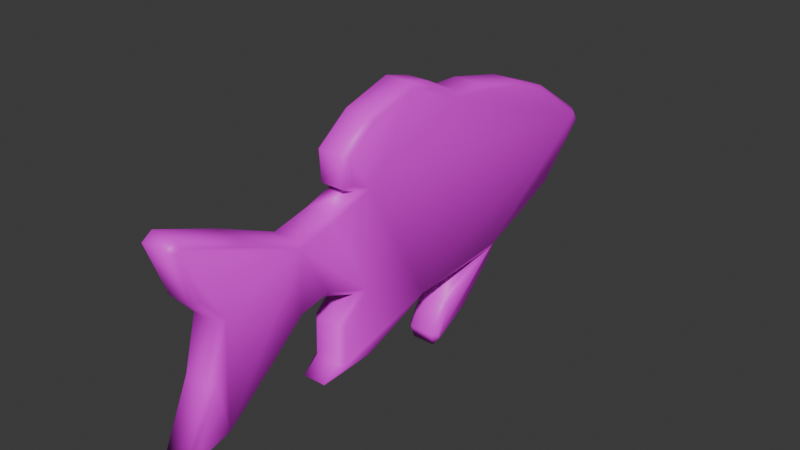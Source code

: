 # Source: FISH_NUMBA_2.blend  (saved by Blender 4.3.34; exported with 4.5.12 LTS)
import bpy
from mathutils import Matrix  # noqa: F401  (used for matrix-valued properties, if any)

bpy.ops.wm.read_factory_settings(use_empty=True)
scene = bpy.context.scene
scene.name = 'Scene'

# ---- collections
col_collection = bpy.data.collections.new('Collection'); scene.collection.children.link(col_collection)

# ---- images (referenced by path relative to the original .blend; pixels are not part of the script)
import os
ASSET_DIR = os.environ.get("B2B_ASSET_DIR", "")  # directory of the original .blend (textures are referenced by path, not embedded)
HERE = os.path.dirname(os.path.abspath(__file__))  # packed textures are extracted next to this script under _unpacked/

def load_image(name, relpath, width, height, colorspace="sRGB"):
    """Load a texture the original file referenced (path relative to the .blend, or extracted next to this script)."""
    p = next((c for c in (os.path.join(HERE, relpath), os.path.join(ASSET_DIR, relpath)) if relpath and os.path.exists(c)), "")
    if p:
        img = bpy.data.images.load(p, check_existing=True)
        img.name = name
    else:  # same state as the original file: an image datablock whose file is absent (Cycles renders it pink)
        img = bpy.data.images.new(name, width, height)
        img.source = "FILE"
        img.filepath = "//" + (relpath or name)
    img.colorspace_settings.name = colorspace
    return img
img_fish_thang_png = load_image('Fish thang.png', 'Fish thang.png', 1024, 1024, 'sRGB')

# ---- materials (node trees are filled in below, after node groups)
mat_material_001 = bpy.data.materials.new('Material.001')

# ---- material node trees
mat_material_001.use_nodes = True; mat_material_001.node_tree.nodes.clear()
_N = mat_material_001.node_tree.nodes; _L = mat_material_001.node_tree.links
n0 = _N.new('ShaderNodeBsdfPrincipled'); n0.name = 'Principled BSDF'; n0.location = (10, 300)
n1 = _N.new('ShaderNodeOutputMaterial'); n1.name = 'Material Output'; n1.location = (300, 300)
n2 = _N.new('ShaderNodeTexImage'); n2.name = 'Image Texture'; n2.location = (-280, 259)
n2.image = img_fish_thang_png
_L.new(n0.outputs[0], n1.inputs[0])
_L.new(n2.outputs[0], n0.inputs[0])
n1.is_active_output = True

# ---- world
world_world = bpy.data.worlds.new('World'); scene.world = world_world
world_world.use_nodes = True; world_world.node_tree.nodes.clear()
_N = world_world.node_tree.nodes; _L = world_world.node_tree.links
n0 = _N.new('ShaderNodeOutputWorld'); n0.name = 'World Output'; n0.location = (300, 300)
n1 = _N.new('ShaderNodeBackground'); n1.name = 'Background'; n1.location = (10, 300)
n1.inputs[0].default_value = (0.05088, 0.05088, 0.05088, 1.0)
_L.new(n1.outputs[0], n0.inputs[0])
n0.is_active_output = True
world_world.color = (0.05088, 0.05088, 0.05088)
world_world.sun_shadow_jitter_overblur = 0.0

# ---- meshes
me_plane = bpy.data.meshes.new('Plane')
me_plane.from_pydata([(0.206, 0.4256, -0.1144), (0.221, 0.4374, -0.09616), (0.2567, 0.3905, -0.1144), (0.2687, 0.4044, -0.09616), (0.3711, 0.269, -0.1144), (0.386, 0.2797, -0.09616), (0.437, 0.1434, -0.1144), (0.4631, 0.133, -0.09616), (0.4631, 0.133, -0.01819), (0.437, 0.1434, 0.0), (0.3711, 0.269, 0.0), (0.386, 0.2797, -0.01819), (0.2567, 0.3905, 0.0), (0.2687, 0.4044, -0.01819), (0.206, 0.4256, 0.0), (0.221, 0.4374, -0.01819), (0.1418, 0.5919, 0.0), (0.1586, 0.5988, -0.01819), (0.08822, 0.7169, 0.0), (0.1036, 0.7272, -0.01819), (-0.01219, 0.8209, 0.0), (0.000917, 0.8335, -0.01819), (-0.083, 0.8949, 0.0), (-0.07978, 0.9179, -0.01819), (-0.111, 0.8786, 0.0), (-0.1238, 0.8922, -0.01819), (-0.247, 0.6747, 0.0), (-0.2632, 0.6831, -0.01819), (-0.3081, 0.52, 0.0), (-0.3255, 0.5254, -0.01819), (-0.3551, 0.3176, 0.0), (-0.3732, 0.32, -0.01819), (-0.3588, 0.2126, 0.0), (-0.3769, 0.2173, -0.01819), (-0.4222, 0.08968, 0.0), (-0.4392, 0.09628, -0.01819), (-0.446, 0.001089, 0.0), (-0.4649, 0.000917, -0.01819), (-0.4007, -0.1559, 0.0), (-0.4172, -0.1641, -0.01819), (-0.3242, -0.259, 0.0), (-0.3329, -0.2778, -0.01819), (-0.2422, -0.2531, 0.0), (-0.2302, -0.2705, -0.01819), (-0.2089, -0.1798, 0.0), (-0.2118, -0.2302, -0.01819), (-0.1612, -0.3282, 0.0), (-0.1788, -0.3329, -0.01819), (-0.1341, -0.4559, 0.0), (-0.1531, -0.4539, -0.01819), (-0.2244, -0.6589, 0.0), (-0.2412, -0.652, -0.01819), (-0.2942, -0.8404, 0.0), (-0.3145, -0.8427, -0.01819), (-0.2853, -0.8537, 0.0), (-0.2925, -0.8757, -0.01819), (-0.1332, -0.7974, 0.0), (-0.1238, -0.8134, -0.01819), (-0.04771, -0.7236, 0.0), (-0.0431, -0.7437, -0.01819), (0.1281, -0.7705, 0.0), (0.122, -0.7877, -0.01819), (0.3148, -0.8545, 0.0), (0.342, -0.8867, -0.01819), (0.285, -0.7409, 0.0), (0.3017, -0.7327, -0.01819), (0.1518, -0.5717, 0.0), (0.166, -0.5603, -0.01819), (0.06096, -0.4619, 0.0), (0.07794, -0.4539, -0.01819), (0.04075, -0.3568, 0.0), (0.0596, -0.3585, -0.01819), (0.1011, -0.2035, 0.0), (0.1073, -0.2375, -0.01819), (0.1816, -0.2929, 0.0), (0.1733, -0.3109, -0.01819), (0.3143, -0.2966, 0.0), (0.3054, -0.3145, -0.01819), (0.3289, -0.3149, 0.0), (0.3494, -0.3695, -0.01819), (0.324, -0.1934, 0.0), (0.342, -0.1898, -0.01819), (0.2627, -0.0275, 0.0), (0.2797, -0.02109, -0.01819), (0.2285, 0.05968, 0.0), (0.2467, 0.06327, -0.01819), (0.2248, 0.2607, 0.0), (0.243, 0.2613, -0.01819), (0.2167, 0.4065, 0.0), (0.2393, 0.3274, -0.01819), (0.3372, 0.1865, 0.0), (0.3237, 0.1733, -0.01819), (0.4211, 0.1381, 0.0), (0.4191, 0.1183, -0.01819), (0.1418, 0.5919, -0.1144), (0.1586, 0.5988, -0.09616), (0.08822, 0.7169, -0.1144), (0.1036, 0.7272, -0.09616), (0.000917, 0.8335, -0.09616), (-0.01219, 0.8209, -0.1144), (-0.07978, 0.9179, -0.09616), (-0.083, 0.8949, -0.1144), (-0.1238, 0.8922, -0.09616), (-0.111, 0.8786, -0.1144), (-0.2632, 0.6831, -0.09616), (-0.247, 0.6747, -0.1144), (-0.3255, 0.5254, -0.09616), (-0.3081, 0.52, -0.1144), (-0.3732, 0.32, -0.09616), (-0.3551, 0.3176, -0.1144), (-0.3769, 0.2173, -0.09616), (-0.3588, 0.2126, -0.1144), (-0.4392, 0.09628, -0.09616), (-0.4222, 0.08968, -0.1144), (-0.4649, 0.000917, -0.09616), (-0.446, 0.001089, -0.1144), (-0.4172, -0.1641, -0.09616), (-0.4007, -0.1559, -0.1144), (-0.3329, -0.2778, -0.09616), (-0.3242, -0.259, -0.1144), (-0.2302, -0.2705, -0.09616), (-0.2422, -0.2531, -0.1144), (-0.2118, -0.2302, -0.09616), (-0.2089, -0.1798, -0.1144), (-0.1788, -0.3329, -0.09616), (-0.1612, -0.3282, -0.1144), (-0.1531, -0.4539, -0.09616), (-0.1341, -0.4559, -0.1144), (-0.2412, -0.652, -0.09616), (-0.2244, -0.6589, -0.1144), (-0.3145, -0.8427, -0.09616), (-0.2942, -0.8404, -0.1144), (-0.2925, -0.8757, -0.09616), (-0.2853, -0.8537, -0.1144), (-0.1238, -0.8134, -0.09616), (-0.1332, -0.7974, -0.1144), (-0.0431, -0.7437, -0.09616), (-0.04771, -0.7236, -0.1144), (0.122, -0.7877, -0.09616), (0.1281, -0.7705, -0.1144), (0.342, -0.8867, -0.09616), (0.3148, -0.8545, -0.1144), (0.3017, -0.7327, -0.09616), (0.285, -0.7409, -0.1144), (0.166, -0.5603, -0.09616), (0.1518, -0.5717, -0.1144), (0.07794, -0.4539, -0.09616), (0.06096, -0.4619, -0.1144), (0.0596, -0.3585, -0.09616), (0.04075, -0.3568, -0.1144), (0.1073, -0.2375, -0.09616), (0.1011, -0.2035, -0.1144), (0.1733, -0.3109, -0.09616), (0.1816, -0.2929, -0.1144), (0.3054, -0.3145, -0.09616), (0.3143, -0.2966, -0.1144), (0.3494, -0.3695, -0.09616), (0.3289, -0.3149, -0.1144), (0.342, -0.1898, -0.09616), (0.324, -0.1934, -0.1144), (0.2797, -0.02109, -0.09616), (0.2627, -0.0275, -0.1144), (0.2467, 0.06327, -0.09616), (0.2285, 0.05968, -0.1144), (0.243, 0.2613, -0.09616), (0.2248, 0.2607, -0.1144), (0.2393, 0.3274, -0.09616), (0.2167, 0.4065, -0.1144), (0.3237, 0.1733, -0.09616), (0.3372, 0.1865, -0.1144), (0.4191, 0.1183, -0.09616), (0.4211, 0.1381, -0.1144)], [], [(31, 33, 110, 108), (85, 87, 164, 162), (13, 15, 1, 3), (17, 19, 97, 95), (59, 61, 138, 136), (33, 35, 112, 110), (87, 89, 166, 164), (61, 63, 140, 138), (35, 37, 114, 112), (89, 91, 168, 166), (63, 65, 142, 140), (37, 39, 116, 114), (91, 93, 170, 168), (93, 8, 7, 170), (65, 67, 144, 142), (39, 41, 118, 116), (8, 11, 5, 7), (67, 69, 146, 144), (41, 43, 120, 118), (10, 9, 92, 90, 88, 86, 84, 82, 80, 78, 76, 74, 72, 70, 68, 66, 64, 62, 60, 58, 56, 54, 52, 50, 48, 46, 44, 42, 40, 38, 36, 34, 32, 30, 28, 26, 24, 22, 20, 18, 16, 14, 12), (11, 13, 3, 5), (69, 71, 148, 146), (43, 45, 122, 120), (4, 2, 0, 94, 96, 99, 101, 103, 105, 107, 109, 111, 113, 115, 117, 119, 121, 123, 125, 127, 129, 131, 133, 135, 137, 139, 141, 143, 145, 147, 149, 151, 153, 155, 157, 159, 161, 163, 165, 167, 169, 171, 6), (71, 73, 150, 148), (45, 47, 124, 122), (19, 21, 98, 97), (73, 75, 152, 150), (47, 49, 126, 124), (21, 23, 100, 98), (75, 77, 154, 152), (49, 51, 128, 126), (23, 25, 102, 100), (77, 79, 156, 154), (51, 53, 130, 128), (25, 27, 104, 102), (79, 81, 158, 156), (53, 55, 132, 130), (27, 29, 106, 104), (81, 83, 160, 158), (55, 57, 134, 132), (29, 31, 108, 106), (83, 85, 162, 160), (57, 59, 136, 134), (97, 98, 99, 96), (95, 97, 96, 94), (1, 95, 94, 0), (3, 1, 0, 2), (9, 10, 11, 8), (10, 12, 13, 11), (12, 14, 15, 13), (14, 16, 17, 15), (16, 18, 19, 17), (18, 20, 21, 19), (20, 22, 23, 21), (22, 24, 25, 23), (24, 26, 27, 25), (26, 28, 29, 27), (28, 30, 31, 29), (30, 32, 33, 31), (32, 34, 35, 33), (34, 36, 37, 35), (36, 38, 39, 37), (38, 40, 41, 39), (40, 42, 43, 41), (42, 44, 45, 43), (44, 46, 47, 45), (46, 48, 49, 47), (48, 50, 51, 49), (50, 52, 53, 51), (52, 54, 55, 53), (54, 56, 57, 55), (56, 58, 59, 57), (58, 60, 61, 59), (60, 62, 63, 61), (62, 64, 65, 63), (64, 66, 67, 65), (66, 68, 69, 67), (68, 70, 71, 69), (70, 72, 73, 71), (72, 74, 75, 73), (74, 76, 77, 75), (76, 78, 79, 77), (78, 80, 81, 79), (80, 82, 83, 81), (82, 84, 85, 83), (84, 86, 87, 85), (86, 88, 89, 87), (88, 90, 91, 89), (90, 92, 93, 91), (92, 9, 8, 93), (5, 3, 2, 4), (7, 5, 4, 6), (98, 100, 101, 99), (100, 102, 103, 101), (102, 104, 105, 103), (104, 106, 107, 105), (106, 108, 109, 107), (108, 110, 111, 109), (110, 112, 113, 111), (112, 114, 115, 113), (114, 116, 117, 115), (116, 118, 119, 117), (118, 120, 121, 119), (120, 122, 123, 121), (122, 124, 125, 123), (124, 126, 127, 125), (126, 128, 129, 127), (128, 130, 131, 129), (130, 132, 133, 131), (132, 134, 135, 133), (134, 136, 137, 135), (136, 138, 139, 137), (138, 140, 141, 139), (140, 142, 143, 141), (142, 144, 145, 143), (144, 146, 147, 145), (146, 148, 149, 147), (148, 150, 151, 149), (150, 152, 153, 151), (152, 154, 155, 153), (154, 156, 157, 155), (156, 158, 159, 157), (158, 160, 161, 159), (160, 162, 163, 161), (162, 164, 165, 163), (164, 166, 167, 165), (166, 168, 169, 167), (168, 170, 171, 169), (170, 7, 6, 171), (15, 17, 95, 1)])
me_plane.polygons.foreach_set('use_smooth', [True] * 131)
_uv = me_plane.uv_layers.new(name='UVMap')
_uv.uv.foreach_set('vector', [0.6826, 0.8187, 0.6345, 0.8253, 0.6345, 0.8253, 0.6826, 0.8187, 0.5262, 0.2532, 0.6196, 0.2505, 0.6196, 0.2505, 0.5262, 0.2532, 0.6855, 0.2224, 0.7038, 0.2655, 0.7038, 0.2655, 0.6855, 0.2224, 0.7834, 0.3182, 0.847, 0.3651, 0.847, 0.3651, 0.7834, 0.3182, 0.1629, 0.546, 0.1327, 0.3946, 0.1327, 0.3946, 0.1629, 0.546, 0.6345, 0.8253, 0.5811, 0.8867, 0.5811, 0.8867, 0.6345, 0.8253, 0.6196, 0.2505, 0.6509, 0.2519, 0.6509, 0.2519, 0.6196, 0.2505, 0.1327, 0.3946, 0.07344, 0.1941, 0.07344, 0.1941, 0.1327, 0.3946, 0.5811, 0.8867, 0.5377, 0.9134, 0.5377, 0.9134, 0.5811, 0.8867, 0.6509, 0.2519, 0.5736, 0.1785, 0.5736, 0.1785, 0.6509, 0.2519, 0.07344, 0.1941, 0.1483, 0.2267, 0.1483, 0.2267, 0.07344, 0.1941, 0.5377, 0.9134, 0.4572, 0.8743, 0.4572, 0.8743, 0.5377, 0.9134, 0.5736, 0.1785, 0.5422, 0.092, 0.5422, 0.092, 0.5736, 0.1785, 0.5422, 0.092, 0.5466, 0.05084, 0.5466, 0.05084, 0.5422, 0.092, 0.1483, 0.2267, 0.2372, 0.3469, 0.2372, 0.3469, 0.1483, 0.2267, 0.4572, 0.8743, 0.3988, 0.7998, 0.3988, 0.7998, 0.4572, 0.8743, 0.5466, 0.05084, 0.6201, 0.1176, 0.6201, 0.1176, 0.5466, 0.05084, 0.2372, 0.3469, 0.2924, 0.4251, 0.2924, 0.4251, 0.2372, 0.3469, 0.3988, 0.7998, 0.3964, 0.7045, 0.3964, 0.7045, 0.3988, 0.7998, 0.6159, 0.1317, 0.553, 0.07461, 0.5514, 0.08954, 0.579, 0.1656, 0.6895, 0.2704, 0.6204, 0.2673, 0.5255, 0.27, 0.4825, 0.2412, 0.4009, 0.1895, 0.3434, 0.1887, 0.3529, 0.2016, 0.3622, 0.3243, 0.4089, 0.396, 0.3402, 0.4565, 0.2896, 0.4411, 0.2327, 0.3604, 0.1453, 0.2423, 0.09016, 0.2183, 0.1404, 0.3884, 0.1726, 0.5496, 0.1427, 0.631, 0.125, 0.7735, 0.1317, 0.7812, 0.2132, 0.7111, 0.3036, 0.6214, 0.3653, 0.6425, 0.4379, 0.6821, 0.4053, 0.7152, 0.4072, 0.7912, 0.4601, 0.8587, 0.5367, 0.8959, 0.577, 0.8711, 0.6312, 0.8088, 0.6805, 0.8021, 0.7731, 0.7524, 0.8424, 0.6911, 0.9306, 0.559, 0.9367, 0.5327, 0.8978, 0.4694, 0.843, 0.3797, 0.7811, 0.334, 0.6991, 0.2796, 0.6797, 0.2338, 0.6201, 0.1176, 0.6855, 0.2224, 0.6855, 0.2224, 0.6201, 0.1176, 0.2924, 0.4251, 0.3383, 0.4392, 0.3383, 0.4392, 0.2924, 0.4251, 0.3964, 0.7045, 0.4143, 0.6863, 0.4143, 0.6863, 0.3964, 0.7045, 0.6159, 0.1317, 0.6797, 0.2338, 0.6991, 0.2796, 0.7811, 0.334, 0.843, 0.3797, 0.8978, 0.4694, 0.9367, 0.5327, 0.9306, 0.559, 0.8424, 0.6911, 0.7731, 0.7524, 0.6805, 0.8021, 0.6312, 0.8088, 0.577, 0.8711, 0.5367, 0.8959, 0.4601, 0.8587, 0.4072, 0.7912, 0.4053, 0.7152, 0.4379, 0.6821, 0.3653, 0.6425, 0.3036, 0.6214, 0.2132, 0.7111, 0.1317, 0.7812, 0.125, 0.7735, 0.1427, 0.631, 0.1726, 0.5496, 0.1404, 0.3884, 0.09016, 0.2183, 0.1453, 0.2423, 0.2327, 0.3604, 0.2896, 0.4411, 0.3402, 0.4565, 0.4089, 0.396, 0.3622, 0.3243, 0.3529, 0.2016, 0.3434, 0.1887, 0.4009, 0.1895, 0.4825, 0.2412, 0.5255, 0.27, 0.6204, 0.2673, 0.6895, 0.2704, 0.579, 0.1656, 0.5514, 0.08954, 0.553, 0.07461, 0.3383, 0.4392, 0.3926, 0.3913, 0.3926, 0.3913, 0.3383, 0.4392, 0.4143, 0.6863, 0.3641, 0.6589, 0.3641, 0.6589, 0.4143, 0.6863, 0.847, 0.3651, 0.9029, 0.4569, 0.9029, 0.4569, 0.847, 0.3651, 0.3926, 0.3913, 0.3542, 0.3325, 0.3542, 0.3325, 0.3926, 0.3913, 0.3641, 0.6589, 0.3056, 0.6389, 0.3056, 0.6389, 0.3641, 0.6589, 0.9029, 0.4569, 0.9473, 0.529, 0.9473, 0.529, 0.9029, 0.4569, 0.3542, 0.3325, 0.3449, 0.2105, 0.3449, 0.2105, 0.3542, 0.3325, 0.3056, 0.6389, 0.2174, 0.7264, 0.2174, 0.7264, 0.3056, 0.6389, 0.9473, 0.529, 0.9377, 0.5705, 0.9377, 0.5705, 0.9473, 0.529, 0.3449, 0.2105, 0.3165, 0.1714, 0.3165, 0.1714, 0.3449, 0.2105, 0.2174, 0.7264, 0.1318, 0.8001, 0.1318, 0.8001, 0.2174, 0.7264, 0.9377, 0.5705, 0.8473, 0.7058, 0.8473, 0.7058, 0.9377, 0.5705, 0.3165, 0.1714, 0.4016, 0.1727, 0.4016, 0.1727, 0.3165, 0.1714, 0.1318, 0.8001, 0.115, 0.7808, 0.115, 0.7808, 0.1318, 0.8001, 0.8473, 0.7058, 0.7766, 0.7683, 0.7766, 0.7683, 0.8473, 0.7058, 0.4016, 0.1727, 0.4846, 0.2252, 0.4846, 0.2252, 0.4016, 0.1727, 0.115, 0.7808, 0.1347, 0.6228, 0.1347, 0.6228, 0.115, 0.7808, 0.7766, 0.7683, 0.6826, 0.8187, 0.6826, 0.8187, 0.7766, 0.7683, 0.4846, 0.2252, 0.5262, 0.2532, 0.5262, 0.2532, 0.4846, 0.2252, 0.1347, 0.6228, 0.1629, 0.546, 0.1629, 0.546, 0.1347, 0.6228, 0.847, 0.3651, 0.9029, 0.4569, 0.8978, 0.4694, 0.843, 0.3797, 0.7834, 0.3182, 0.847, 0.3651, 0.843, 0.3797, 0.7811, 0.334, 0.7038, 0.2655, 0.7834, 0.3182, 0.7811, 0.334, 0.6991, 0.2796, 0.6855, 0.2224, 0.7038, 0.2655, 0.6991, 0.2796, 0.6797, 0.2338, 0.553, 0.07461, 0.6159, 0.1317, 0.6201, 0.1176, 0.5466, 0.05084, 0.6159, 0.1317, 0.6797, 0.2338, 0.6855, 0.2224, 0.6201, 0.1176, 0.6797, 0.2338, 0.6991, 0.2796, 0.7038, 0.2655, 0.6855, 0.2224, 0.6991, 0.2796, 0.7811, 0.334, 0.7834, 0.3182, 0.7038, 0.2655, 0.7811, 0.334, 0.843, 0.3797, 0.847, 0.3651, 0.7834, 0.3182, 0.843, 0.3797, 0.8978, 0.4694, 0.9029, 0.4569, 0.847, 0.3651, 0.8978, 0.4694, 0.9367, 0.5327, 0.9473, 0.529, 0.9029, 0.4569, 0.9367, 0.5327, 0.9306, 0.559, 0.9377, 0.5705, 0.9473, 0.529, 0.9306, 0.559, 0.8424, 0.6911, 0.8473, 0.7058, 0.9377, 0.5705, 0.8424, 0.6911, 0.7731, 0.7524, 0.7766, 0.7683, 0.8473, 0.7058, 0.7731, 0.7524, 0.6805, 0.8021, 0.6826, 0.8187, 0.7766, 0.7683, 0.6805, 0.8021, 0.6312, 0.8088, 0.6345, 0.8253, 0.6826, 0.8187, 0.6312, 0.8088, 0.577, 0.8711, 0.5811, 0.8867, 0.6345, 0.8253, 0.577, 0.8711, 0.5367, 0.8959, 0.5377, 0.9134, 0.5811, 0.8867, 0.5367, 0.8959, 0.4601, 0.8587, 0.4572, 0.8743, 0.5377, 0.9134, 0.4601, 0.8587, 0.4072, 0.7912, 0.3988, 0.7998, 0.4572, 0.8743, 0.4072, 0.7912, 0.4053, 0.7152, 0.3964, 0.7045, 0.3988, 0.7998, 0.4053, 0.7152, 0.4379, 0.6821, 0.4143, 0.6863, 0.3964, 0.7045, 0.4379, 0.6821, 0.3653, 0.6425, 0.3641, 0.6589, 0.4143, 0.6863, 0.3653, 0.6425, 0.3036, 0.6214, 0.3056, 0.6389, 0.3641, 0.6589, 0.3036, 0.6214, 0.2132, 0.7111, 0.2174, 0.7264, 0.3056, 0.6389, 0.2132, 0.7111, 0.1317, 0.7812, 0.1318, 0.8001, 0.2174, 0.7264, 0.1317, 0.7812, 0.125, 0.7735, 0.115, 0.7808, 0.1318, 0.8001, 0.125, 0.7735, 0.1427, 0.631, 0.1347, 0.6228, 0.115, 0.7808, 0.1427, 0.631, 0.1726, 0.5496, 0.1629, 0.546, 0.1347, 0.6228, 0.1726, 0.5496, 0.1404, 0.3884, 0.1327, 0.3946, 0.1629, 0.546, 0.1404, 0.3884, 0.09016, 0.2183, 0.07344, 0.1941, 0.1327, 0.3946, 0.09016, 0.2183, 0.1453, 0.2423, 0.1483, 0.2267, 0.07344, 0.1941, 0.1453, 0.2423, 0.2327, 0.3604, 0.2372, 0.3469, 0.1483, 0.2267, 0.2327, 0.3604, 0.2896, 0.4411, 0.2924, 0.4251, 0.2372, 0.3469, 0.2896, 0.4411, 0.3402, 0.4565, 0.3383, 0.4392, 0.2924, 0.4251, 0.3402, 0.4565, 0.4089, 0.396, 0.3926, 0.3913, 0.3383, 0.4392, 0.4089, 0.396, 0.3622, 0.3243, 0.3542, 0.3325, 0.3926, 0.3913, 0.3622, 0.3243, 0.3529, 0.2016, 0.3449, 0.2105, 0.3542, 0.3325, 0.3529, 0.2016, 0.3434, 0.1887, 0.3165, 0.1714, 0.3449, 0.2105, 0.3434, 0.1887, 0.4009, 0.1895, 0.4016, 0.1727, 0.3165, 0.1714, 0.4009, 0.1895, 0.4825, 0.2412, 0.4846, 0.2252, 0.4016, 0.1727, 0.4825, 0.2412, 0.5255, 0.27, 0.5262, 0.2532, 0.4846, 0.2252, 0.5255, 0.27, 0.6204, 0.2673, 0.6196, 0.2505, 0.5262, 0.2532, 0.6204, 0.2673, 0.6895, 0.2704, 0.6509, 0.2519, 0.6196, 0.2505, 0.6895, 0.2704, 0.579, 0.1656, 0.5736, 0.1785, 0.6509, 0.2519, 0.579, 0.1656, 0.5514, 0.08954, 0.5422, 0.092, 0.5736, 0.1785, 0.5514, 0.08954, 0.553, 0.07461, 0.5466, 0.05084, 0.5422, 0.092, 0.6201, 0.1176, 0.6855, 0.2224, 0.6797, 0.2338, 0.6159, 0.1317, 0.5466, 0.05084, 0.6201, 0.1176, 0.6159, 0.1317, 0.553, 0.07461, 0.9029, 0.4569, 0.9473, 0.529, 0.9367, 0.5327, 0.8978, 0.4694, 0.9473, 0.529, 0.9377, 0.5705, 0.9306, 0.559, 0.9367, 0.5327, 0.9377, 0.5705, 0.8473, 0.7058, 0.8424, 0.6911, 0.9306, 0.559, 0.8473, 0.7058, 0.7766, 0.7683, 0.7731, 0.7524, 0.8424, 0.6911, 0.7766, 0.7683, 0.6826, 0.8187, 0.6805, 0.8021, 0.7731, 0.7524, 0.6826, 0.8187, 0.6345, 0.8253, 0.6312, 0.8088, 0.6805, 0.8021, 0.6345, 0.8253, 0.5811, 0.8867, 0.577, 0.8711, 0.6312, 0.8088, 0.5811, 0.8867, 0.5377, 0.9134, 0.5367, 0.8959, 0.577, 0.8711, 0.5377, 0.9134, 0.4572, 0.8743, 0.4601, 0.8587, 0.5367, 0.8959, 0.4572, 0.8743, 0.3988, 0.7998, 0.4072, 0.7912, 0.4601, 0.8587, 0.3988, 0.7998, 0.3964, 0.7045, 0.4053, 0.7152, 0.4072, 0.7912, 0.3964, 0.7045, 0.4143, 0.6863, 0.4379, 0.6821, 0.4053, 0.7152, 0.4143, 0.6863, 0.3641, 0.6589, 0.3653, 0.6425, 0.4379, 0.6821, 0.3641, 0.6589, 0.3056, 0.6389, 0.3036, 0.6214, 0.3653, 0.6425, 0.3056, 0.6389, 0.2174, 0.7264, 0.2132, 0.7111, 0.3036, 0.6214, 0.2174, 0.7264, 0.1318, 0.8001, 0.1317, 0.7812, 0.2132, 0.7111, 0.1318, 0.8001, 0.115, 0.7808, 0.125, 0.7735, 0.1317, 0.7812, 0.115, 0.7808, 0.1347, 0.6228, 0.1427, 0.631, 0.125, 0.7735, 0.1347, 0.6228, 0.1629, 0.546, 0.1726, 0.5496, 0.1427, 0.631, 0.1629, 0.546, 0.1327, 0.3946, 0.1404, 0.3884, 0.1726, 0.5496, 0.1327, 0.3946, 0.07344, 0.1941, 0.09016, 0.2183, 0.1404, 0.3884, 0.07344, 0.1941, 0.1483, 0.2267, 0.1453, 0.2423, 0.09016, 0.2183, 0.1483, 0.2267, 0.2372, 0.3469, 0.2327, 0.3604, 0.1453, 0.2423, 0.2372, 0.3469, 0.2924, 0.4251, 0.2896, 0.4411, 0.2327, 0.3604, 0.2924, 0.4251, 0.3383, 0.4392, 0.3402, 0.4565, 0.2896, 0.4411, 0.3383, 0.4392, 0.3926, 0.3913, 0.4089, 0.396, 0.3402, 0.4565, 0.3926, 0.3913, 0.3542, 0.3325, 0.3622, 0.3243, 0.4089, 0.396, 0.3542, 0.3325, 0.3449, 0.2105, 0.3529, 0.2016, 0.3622, 0.3243, 0.3449, 0.2105, 0.3165, 0.1714, 0.3434, 0.1887, 0.3529, 0.2016, 0.3165, 0.1714, 0.4016, 0.1727, 0.4009, 0.1895, 0.3434, 0.1887, 0.4016, 0.1727, 0.4846, 0.2252, 0.4825, 0.2412, 0.4009, 0.1895, 0.4846, 0.2252, 0.5262, 0.2532, 0.5255, 0.27, 0.4825, 0.2412, 0.5262, 0.2532, 0.6196, 0.2505, 0.6204, 0.2673, 0.5255, 0.27, 0.6196, 0.2505, 0.6509, 0.2519, 0.6895, 0.2704, 0.6204, 0.2673, 0.6509, 0.2519, 0.5736, 0.1785, 0.579, 0.1656, 0.6895, 0.2704, 0.5736, 0.1785, 0.5422, 0.092, 0.5514, 0.08954, 0.579, 0.1656, 0.5422, 0.092, 0.5466, 0.05084, 0.553, 0.07461, 0.5514, 0.08954, 0.7038, 0.2655, 0.7834, 0.3182, 0.7834, 0.3182, 0.7038, 0.2655])
me_plane.materials.append(mat_material_001)
me_plane.update()

# ---- objects
ob_plane = bpy.data.objects.new('Plane', me_plane)

# ---- transforms, parenting, visibility, modifiers, constraints
ob_plane.location = (0.2755, 0.0, 0.0)
ob_plane.rotation_euler = (0.0, 1.571, 0.0)
ob_plane.scale = (2.457, 2.457, 2.457)

# ---- collection membership
col_collection.objects.link(ob_plane)

# ---- scene / render settings (as saved in the file)
scene.frame_start = 1; scene.frame_end = 250; scene.frame_set(1)
scene.render.engine = 'BLENDER_EEVEE_NEXT'
bpy.context.view_layer.update()

# ---- added for rendering (the .blend has no active camera and no usable light): camera, sun
cam_auto = bpy.data.cameras.new('AutoCamera')
cam_auto.lens = 50.0
cam_auto.sensor_width = 36.0
cam_auto.clip_end = 1000.0
ob_auto_camera = bpy.data.objects.new('AutoCamera', cam_auto)
scene.collection.objects.link(ob_auto_camera)
ob_auto_camera.location = (4.75539, -5.50618, 3.69857)
ob_auto_camera.rotation_euler = (1.09748, -7.21219e-08, 0.694738)
scene.camera = ob_auto_camera
light_auto_sun = bpy.data.lights.new('AutoSun', 'SUN')
light_auto_sun.energy = 3.0
light_auto_sun.angle = 0.0523599
ob_auto_sun = bpy.data.objects.new('AutoSun', light_auto_sun)
scene.collection.objects.link(ob_auto_sun)
ob_auto_sun.rotation_euler = (0.872665, 0.174533, 0.523599)
bpy.context.view_layer.update()
